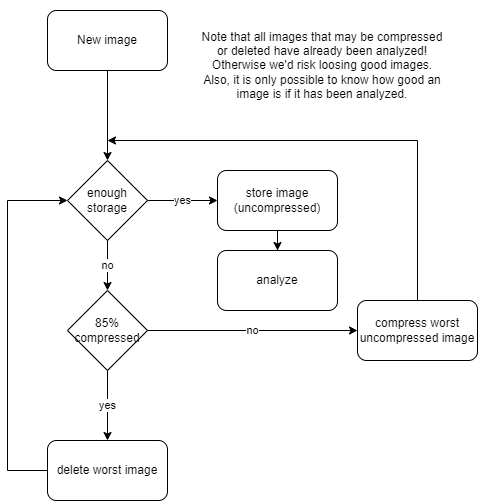

The diagram above was exported from draw.io. Its source (the exported page's mxGraphModel, read from the mxfile embedded in the PNG):
<mxGraphModel dx="1102" dy="1025" grid="1" gridSize="10" guides="1" tooltips="1" connect="1" arrows="1" fold="1" page="1" pageScale="1" pageWidth="827" pageHeight="1169" math="0" shadow="0">
  <root>
    <mxCell id="WIyWlLk6GJQsqaUBKTNV-0" />
    <mxCell id="WIyWlLk6GJQsqaUBKTNV-1" parent="WIyWlLk6GJQsqaUBKTNV-0" />
    <mxCell id="CtJh_I1LjCPI-9yF_EfI-2" style="edgeStyle=orthogonalEdgeStyle;rounded=0;orthogonalLoop=1;jettySize=auto;html=1;exitX=0.5;exitY=1;exitDx=0;exitDy=0;" edge="1" parent="WIyWlLk6GJQsqaUBKTNV-1" source="CtJh_I1LjCPI-9yF_EfI-0" target="CtJh_I1LjCPI-9yF_EfI-1">
      <mxGeometry relative="1" as="geometry" />
    </mxCell>
    <mxCell id="CtJh_I1LjCPI-9yF_EfI-0" value="New image" style="rounded=1;whiteSpace=wrap;html=1;" vertex="1" parent="WIyWlLk6GJQsqaUBKTNV-1">
      <mxGeometry x="220" y="190" width="120" height="60" as="geometry" />
    </mxCell>
    <mxCell id="CtJh_I1LjCPI-9yF_EfI-3" value="yes" style="edgeStyle=orthogonalEdgeStyle;rounded=0;orthogonalLoop=1;jettySize=auto;html=1;exitX=1;exitY=0.5;exitDx=0;exitDy=0;" edge="1" parent="WIyWlLk6GJQsqaUBKTNV-1" source="CtJh_I1LjCPI-9yF_EfI-1" target="CtJh_I1LjCPI-9yF_EfI-4">
      <mxGeometry relative="1" as="geometry">
        <mxPoint x="460" y="430" as="targetPoint" />
      </mxGeometry>
    </mxCell>
    <mxCell id="CtJh_I1LjCPI-9yF_EfI-6" value="no" style="edgeStyle=orthogonalEdgeStyle;rounded=0;orthogonalLoop=1;jettySize=auto;html=1;exitX=0.5;exitY=1;exitDx=0;exitDy=0;" edge="1" parent="WIyWlLk6GJQsqaUBKTNV-1" source="CtJh_I1LjCPI-9yF_EfI-1" target="CtJh_I1LjCPI-9yF_EfI-7">
      <mxGeometry relative="1" as="geometry">
        <mxPoint x="300" y="530" as="targetPoint" />
      </mxGeometry>
    </mxCell>
    <mxCell id="CtJh_I1LjCPI-9yF_EfI-1" value="enough storage" style="rhombus;whiteSpace=wrap;html=1;" vertex="1" parent="WIyWlLk6GJQsqaUBKTNV-1">
      <mxGeometry x="240" y="340" width="80" height="80" as="geometry" />
    </mxCell>
    <mxCell id="CtJh_I1LjCPI-9yF_EfI-16" style="edgeStyle=orthogonalEdgeStyle;rounded=0;orthogonalLoop=1;jettySize=auto;html=1;" edge="1" parent="WIyWlLk6GJQsqaUBKTNV-1" source="CtJh_I1LjCPI-9yF_EfI-4" target="CtJh_I1LjCPI-9yF_EfI-15">
      <mxGeometry relative="1" as="geometry" />
    </mxCell>
    <mxCell id="CtJh_I1LjCPI-9yF_EfI-4" value="store image (uncompressed)" style="rounded=1;whiteSpace=wrap;html=1;" vertex="1" parent="WIyWlLk6GJQsqaUBKTNV-1">
      <mxGeometry x="390" y="350" width="120" height="60" as="geometry" />
    </mxCell>
    <mxCell id="CtJh_I1LjCPI-9yF_EfI-9" value="yes" style="edgeStyle=orthogonalEdgeStyle;rounded=0;orthogonalLoop=1;jettySize=auto;html=1;" edge="1" parent="WIyWlLk6GJQsqaUBKTNV-1" source="CtJh_I1LjCPI-9yF_EfI-7" target="CtJh_I1LjCPI-9yF_EfI-8">
      <mxGeometry relative="1" as="geometry">
        <mxPoint x="500" y="610" as="sourcePoint" />
      </mxGeometry>
    </mxCell>
    <mxCell id="CtJh_I1LjCPI-9yF_EfI-11" value="no" style="edgeStyle=orthogonalEdgeStyle;rounded=0;orthogonalLoop=1;jettySize=auto;html=1;exitX=1;exitY=0.5;exitDx=0;exitDy=0;" edge="1" parent="WIyWlLk6GJQsqaUBKTNV-1" source="CtJh_I1LjCPI-9yF_EfI-7" target="CtJh_I1LjCPI-9yF_EfI-12">
      <mxGeometry relative="1" as="geometry">
        <mxPoint x="300" y="650" as="targetPoint" />
      </mxGeometry>
    </mxCell>
    <mxCell id="CtJh_I1LjCPI-9yF_EfI-7" value="85% compressed" style="rhombus;whiteSpace=wrap;html=1;" vertex="1" parent="WIyWlLk6GJQsqaUBKTNV-1">
      <mxGeometry x="240" y="470" width="80" height="80" as="geometry" />
    </mxCell>
    <mxCell id="CtJh_I1LjCPI-9yF_EfI-14" style="edgeStyle=orthogonalEdgeStyle;rounded=0;orthogonalLoop=1;jettySize=auto;html=1;" edge="1" parent="WIyWlLk6GJQsqaUBKTNV-1" source="CtJh_I1LjCPI-9yF_EfI-8" target="CtJh_I1LjCPI-9yF_EfI-1">
      <mxGeometry relative="1" as="geometry">
        <Array as="points">
          <mxPoint x="180" y="650" />
          <mxPoint x="180" y="380" />
        </Array>
      </mxGeometry>
    </mxCell>
    <mxCell id="CtJh_I1LjCPI-9yF_EfI-8" value="delete worst image" style="rounded=1;whiteSpace=wrap;html=1;" vertex="1" parent="WIyWlLk6GJQsqaUBKTNV-1">
      <mxGeometry x="220" y="620" width="120" height="60" as="geometry" />
    </mxCell>
    <mxCell id="CtJh_I1LjCPI-9yF_EfI-13" style="edgeStyle=orthogonalEdgeStyle;rounded=0;orthogonalLoop=1;jettySize=auto;html=1;exitX=0.5;exitY=0;exitDx=0;exitDy=0;" edge="1" parent="WIyWlLk6GJQsqaUBKTNV-1" source="CtJh_I1LjCPI-9yF_EfI-12">
      <mxGeometry relative="1" as="geometry">
        <mxPoint x="280" y="320" as="targetPoint" />
        <Array as="points">
          <mxPoint x="590" y="320" />
        </Array>
      </mxGeometry>
    </mxCell>
    <mxCell id="CtJh_I1LjCPI-9yF_EfI-12" value="&lt;span&gt;compress worst uncompressed image&lt;/span&gt;" style="rounded=1;whiteSpace=wrap;html=1;" vertex="1" parent="WIyWlLk6GJQsqaUBKTNV-1">
      <mxGeometry x="530" y="480" width="120" height="60" as="geometry" />
    </mxCell>
    <mxCell id="CtJh_I1LjCPI-9yF_EfI-15" value="analyze" style="rounded=1;whiteSpace=wrap;html=1;" vertex="1" parent="WIyWlLk6GJQsqaUBKTNV-1">
      <mxGeometry x="390" y="430" width="120" height="60" as="geometry" />
    </mxCell>
    <mxCell id="CtJh_I1LjCPI-9yF_EfI-17" value="Note that all images that may be compressed or deleted have already been analyzed!&lt;br&gt;Otherwise we'd risk loosing good images.&lt;br&gt;Also, it is only possible to know how good an image is if it has been analyzed." style="text;html=1;strokeColor=none;fillColor=none;align=center;verticalAlign=middle;whiteSpace=wrap;rounded=0;" vertex="1" parent="WIyWlLk6GJQsqaUBKTNV-1">
      <mxGeometry x="370" y="180" width="250" height="130" as="geometry" />
    </mxCell>
  </root>
</mxGraphModel>